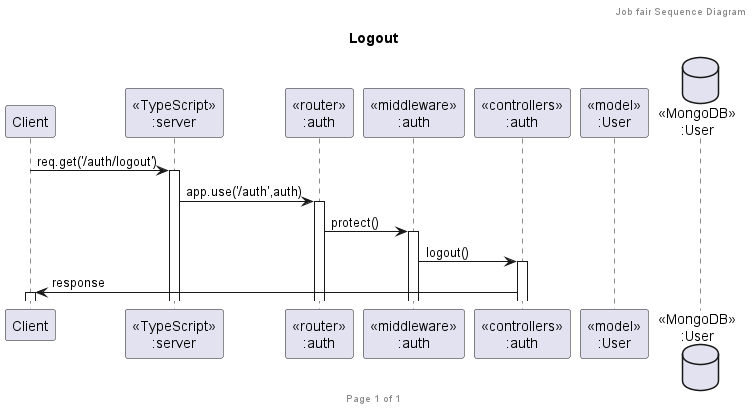

The diagram above was rendered by PlantUML. Its source (embedded in the PNG):
@startuml Logout

header Job fair Sequence Diagram
footer Page %page% of %lastpage%
' title "Authentication"
title Logout
participant "Client" as client
participant "<<TypeScript>>\n:server" as server
participant "<<router>>\n:auth" as routerUsers
participant "<<middleware>>\n:auth" as middlewareUsers
participant "<<controllers>>\n:auth" as controllersUsers
participant "<<model>>\n:User" as modelUser
database "<<MongoDB>>\n:User" as UserDatabase

' alt Register
    ' client->server ++:req.post('/auth/register')
    ' server->routerUsers ++:app.use('/auth',auth)
    ' routerUsers->middlewareUsers ++:auth()
    ' middlewareUsers->controllersUsers ++:register()
    ' controllersUsers->modelUser ++:create(req.body)
    ' modelUser->UserDatabase ++:UserSchema
    ' UserDatabase-->modelUser --:user
    ' controllersUsers <-- modelUser --:user
    ' controllersUsers-> client --:response
' end
' alt Login
    ' client->server ++:req.post('/auth/login')
    ' server->routerUsers ++:app.use('/auth',auth)
    ' routerUsers->controllersUsers ++:login()
    ' controllersUsers->modelUser ++:findOne(req.body())
    ' modelUser->UserDatabase ++:UserSchema
    ' UserDatabase-->modelUser --:user
    ' controllersUsers <-- modelUser --:user
' end
' alt Logout
    client->server ++:req.get('/auth/logout')
    server->routerUsers ++:app.use('/auth',auth)
    routerUsers->middlewareUsers ++:protect()
    middlewareUsers->controllersUsers ++:logout()
    controllersUsers-> client ++:response
' end
' alt Get Me
    ' client->server ++:req.get('/auth/me')
    ' server->routerUsers ++:app.use('/auth',auth)
    ' routerUsers->middlewareUsers ++:protect()
    ' middlewareUsers->controllersUsers ++:getMe()
    ' controllersUsers->modelUser ++:findById(req.user.id)
    ' modelUser->UserDatabase ++:findById(req.user.id)
    ' UserDatabase-->modelUser ++:user
    ' modelUser-->controllersUsers ++:user
    ' controllersUsers-->client ++:response
' end
@enduml